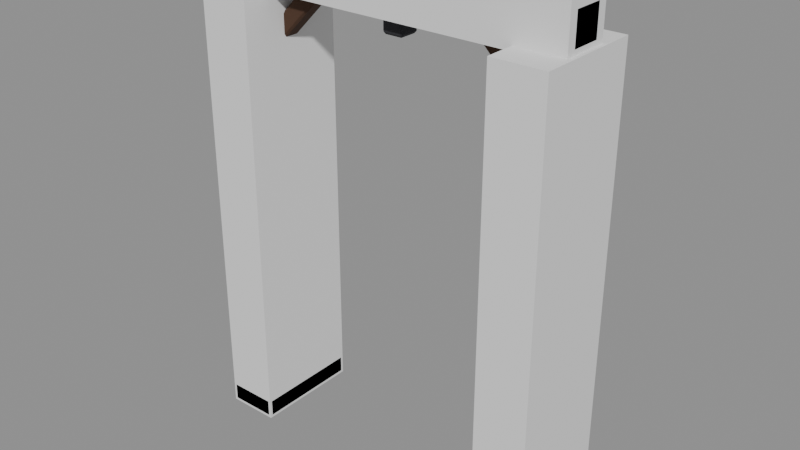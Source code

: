 # Source: Prop_Lab_EchoBell_Frame.blend  (saved by Blender 4.3.34; exported with 4.5.12 LTS)
import bpy
from mathutils import Matrix  # noqa: F401  (used for matrix-valued properties, if any)

bpy.ops.wm.read_factory_settings(use_empty=True)
scene = bpy.context.scene
scene.name = 'Scene'

# ---- materials (node trees are filled in below, after node groups)
mat_prop_lab_echobell_frame_m0 = bpy.data.materials.new('Prop_Lab_EchoBell_Frame_M0')
mat_prop_lab_echobell_frame_m0.diffuse_color = (0.06575, 0.02899, 0.01347, 1.0)
mat_prop_lab_echobell_frame_m1 = bpy.data.materials.new('Prop_Lab_EchoBell_Frame_M1')
mat_prop_lab_echobell_frame_m1.diffuse_color = (0.03847, 0.03847, 0.04455, 1.0)

# ---- material node trees
mat_prop_lab_echobell_frame_m0.use_nodes = True; mat_prop_lab_echobell_frame_m0.node_tree.nodes.clear()
_N = mat_prop_lab_echobell_frame_m0.node_tree.nodes; _L = mat_prop_lab_echobell_frame_m0.node_tree.links
n0 = _N.new('ShaderNodeBsdfPrincipled'); n0.name = 'Principled BSDF'; n0.location = (10, 300)
n0.inputs[0].default_value = (0.06575, 0.02899, 0.01347, 1.0)
n0.inputs[2].default_value = 0.9
n1 = _N.new('ShaderNodeOutputMaterial'); n1.name = 'Material Output'; n1.location = (300, 300)
_L.new(n0.outputs[0], n1.inputs[0])
n1.is_active_output = True
mat_prop_lab_echobell_frame_m1.use_nodes = True; mat_prop_lab_echobell_frame_m1.node_tree.nodes.clear()
_N = mat_prop_lab_echobell_frame_m1.node_tree.nodes; _L = mat_prop_lab_echobell_frame_m1.node_tree.links
n0 = _N.new('ShaderNodeBsdfPrincipled'); n0.name = 'Principled BSDF'; n0.location = (10, 300)
n0.inputs[0].default_value = (0.03847, 0.03847, 0.04455, 1.0)
n0.inputs[1].default_value = 0.3
n0.inputs[2].default_value = 0.8
n1 = _N.new('ShaderNodeOutputMaterial'); n1.name = 'Material Output'; n1.location = (300, 300)
_L.new(n0.outputs[0], n1.inputs[0])
n1.is_active_output = True

# ---- meshes
me_prop_lab_echobell_frame = bpy.data.meshes.new('Prop_Lab_EchoBell_Frame')
me_prop_lab_echobell_frame.from_pydata([(-0.7608, -0.0608, 0.0), (-0.7608, -0.08, 0.0192), (-0.78, -0.0608, 0.0192), (-0.7608, -0.08, 2.001), (-0.7608, -0.0608, 2.02), (-0.78, -0.0608, 2.001), (-0.7608, 0.0608, 0.0), (-0.78, 0.0608, 0.0192), (-0.7608, 0.08, 0.0192), (-0.7608, 0.0608, 2.02), (-0.7608, 0.08, 2.001), (-0.78, 0.0608, 2.001), (-0.6392, -0.0608, 0.0), (-0.62, -0.0608, 0.0192), (-0.6392, -0.08, 0.0192), (-0.6392, -0.0608, 2.02), (-0.6392, -0.08, 2.001), (-0.62, -0.0608, 2.001), (-0.6392, 0.0608, 0.0), (-0.6392, 0.08, 0.0192), (-0.62, 0.0608, 0.0192), (-0.6392, 0.0608, 2.02), (-0.62, 0.0608, 2.001), (-0.6392, 0.08, 2.001), (-0.808, -0.238, 0.0), (-0.808, -0.25, 0.012), (-0.82, -0.238, 0.012), (-0.808, -0.25, 0.088), (-0.808, -0.238, 0.1), (-0.82, -0.238, 0.088), (-0.808, 0.238, 0.0), (-0.82, 0.238, 0.012), (-0.808, 0.25, 0.012), (-0.808, 0.238, 0.1), (-0.808, 0.25, 0.088), (-0.82, 0.238, 0.088), (-0.592, -0.238, 0.0), (-0.58, -0.238, 0.012), (-0.592, -0.25, 0.012), (-0.592, -0.238, 0.1), (-0.592, -0.25, 0.088), (-0.58, -0.238, 0.088), (-0.592, 0.238, 0.0), (-0.592, 0.25, 0.012), (-0.58, 0.238, 0.012), (-0.592, 0.238, 0.1), (-0.58, 0.238, 0.088), (-0.592, 0.25, 0.088), (-0.7723, -0.0304, 1.705), (-0.7655, -0.04, 1.712), (-0.7723, -0.0304, 1.718), (-0.4255, -0.04, 2.051), (-0.4187, -0.0304, 2.058), (-0.4323, -0.0304, 2.058), (-0.7723, 0.0304, 1.705), (-0.7723, 0.0304, 1.718), (-0.7655, 0.04, 1.712), (-0.4187, 0.0304, 2.058), (-0.4255, 0.04, 2.051), (-0.4323, 0.0304, 2.058), (-0.7293, -0.0304, 1.662), (-0.7157, -0.0304, 1.662), (-0.7225, -0.04, 1.669), (-0.3757, -0.0304, 2.015), (-0.3825, -0.04, 2.008), (-0.3757, -0.0304, 2.002), (-0.7293, 0.0304, 1.662), (-0.7225, 0.04, 1.669), (-0.7157, 0.0304, 1.662), (-0.3757, 0.0304, 2.015), (-0.3757, 0.0304, 2.002), (-0.3825, 0.04, 2.008), (0.6392, -0.0608, 0.0), (0.6392, -0.08, 0.0192), (0.62, -0.0608, 0.0192), (0.6392, -0.08, 2.001), (0.6392, -0.0608, 2.02), (0.62, -0.0608, 2.001), (0.6392, 0.0608, 0.0), (0.62, 0.0608, 0.0192), (0.6392, 0.08, 0.0192), (0.6392, 0.0608, 2.02), (0.6392, 0.08, 2.001), (0.62, 0.0608, 2.001), (0.7608, -0.0608, 0.0), (0.78, -0.0608, 0.0192), (0.7608, -0.08, 0.0192), (0.7608, -0.0608, 2.02), (0.7608, -0.08, 2.001), (0.78, -0.0608, 2.001), (0.7608, 0.0608, 0.0), (0.7608, 0.08, 0.0192), (0.78, 0.0608, 0.0192), (0.7608, 0.0608, 2.02), (0.78, 0.0608, 2.001), (0.7608, 0.08, 2.001), (0.592, -0.238, 0.0), (0.592, -0.25, 0.012), (0.58, -0.238, 0.012), (0.592, -0.25, 0.088), (0.592, -0.238, 0.1), (0.58, -0.238, 0.088), (0.592, 0.238, 0.0), (0.58, 0.238, 0.012), (0.592, 0.25, 0.012), (0.592, 0.238, 0.1), (0.592, 0.25, 0.088), (0.58, 0.238, 0.088), (0.808, -0.238, 0.0), (0.82, -0.238, 0.012), (0.808, -0.25, 0.012), (0.808, -0.238, 0.1), (0.808, -0.25, 0.088), (0.82, -0.238, 0.088), (0.808, 0.238, 0.0), (0.808, 0.25, 0.012), (0.82, 0.238, 0.012), (0.808, 0.238, 0.1), (0.82, 0.238, 0.088), (0.808, 0.25, 0.088), (0.7293, -0.0304, 1.662), (0.7225, -0.04, 1.669), (0.7157, -0.0304, 1.662), (0.3825, -0.04, 2.008), (0.3757, -0.0304, 2.015), (0.3757, -0.0304, 2.002), (0.7293, 0.0304, 1.662), (0.7157, 0.0304, 1.662), (0.7225, 0.04, 1.669), (0.3757, 0.0304, 2.015), (0.3825, 0.04, 2.008), (0.3757, 0.0304, 2.002), (0.7723, -0.0304, 1.705), (0.7723, -0.0304, 1.718), (0.7655, -0.04, 1.712), (0.4187, -0.0304, 2.058), (0.4255, -0.04, 2.051), (0.4323, -0.0304, 2.058), (0.7723, 0.0304, 1.705), (0.7655, 0.04, 1.712), (0.7723, 0.0304, 1.718), (0.4187, 0.0304, 2.058), (0.4323, 0.0304, 2.058), (0.4255, 0.04, 2.051), (-0.7784, -0.0684, 2.02), (-0.7784, -0.09, 2.042), (-0.8, -0.0684, 2.042), (-0.7784, -0.09, 2.178), (-0.7784, -0.0684, 2.2), (-0.8, -0.0684, 2.178), (-0.7784, 0.0684, 2.02), (-0.8, 0.0684, 2.042), (-0.7784, 0.09, 2.042), (-0.7784, 0.0684, 2.2), (-0.7784, 0.09, 2.178), (-0.8, 0.0684, 2.178), (0.7784, -0.0684, 2.02), (0.8, -0.0684, 2.042), (0.7784, -0.09, 2.042), (0.7784, -0.0684, 2.2), (0.7784, -0.09, 2.178), (0.8, -0.0684, 2.178), (0.7784, 0.0684, 2.02), (0.7784, 0.09, 2.042), (0.8, 0.0684, 2.042), (0.7784, 0.0684, 2.2), (0.8, 0.0684, 2.178), (0.7784, 0.09, 2.178), (-0.038, -0.038, 1.92), (-0.038, -0.05, 1.932), (-0.05, -0.038, 1.932), (-0.038, -0.05, 2.008), (-0.038, -0.038, 2.02), (-0.05, -0.038, 2.008), (-0.038, 0.038, 1.92), (-0.05, 0.038, 1.932), (-0.038, 0.05, 1.932), (-0.038, 0.038, 2.02), (-0.038, 0.05, 2.008), (-0.05, 0.038, 2.008), (0.038, -0.038, 1.92), (0.05, -0.038, 1.932), (0.038, -0.05, 1.932), (0.038, -0.038, 2.02), (0.038, -0.05, 2.008), (0.05, -0.038, 2.008), (0.038, 0.038, 1.92), (0.038, 0.05, 1.932), (0.05, 0.038, 1.932), (0.038, 0.038, 2.02), (0.05, 0.038, 2.008), (0.038, 0.05, 2.008), (-0.3152, -0.0952, 2.02), (-0.3152, -0.1, 2.025), (-0.32, -0.0952, 2.025), (-0.3152, -0.1, 2.195), (-0.3152, -0.0952, 2.2), (-0.32, -0.0952, 2.195), (-0.3152, 0.0952, 2.02), (-0.32, 0.0952, 2.025), (-0.3152, 0.1, 2.025), (-0.3152, 0.0952, 2.2), (-0.3152, 0.1, 2.195), (-0.32, 0.0952, 2.195), (-0.2848, -0.0952, 2.02), (-0.28, -0.0952, 2.025), (-0.2848, -0.1, 2.025), (-0.2848, -0.0952, 2.2), (-0.2848, -0.1, 2.195), (-0.28, -0.0952, 2.195), (-0.2848, 0.0952, 2.02), (-0.2848, 0.1, 2.025), (-0.28, 0.0952, 2.025), (-0.2848, 0.0952, 2.2), (-0.28, 0.0952, 2.195), (-0.2848, 0.1, 2.195), (0.2848, -0.0952, 2.02), (0.2848, -0.1, 2.025), (0.28, -0.0952, 2.025), (0.2848, -0.1, 2.195), (0.2848, -0.0952, 2.2), (0.28, -0.0952, 2.195), (0.2848, 0.0952, 2.02), (0.28, 0.0952, 2.025), (0.2848, 0.1, 2.025), (0.2848, 0.0952, 2.2), (0.2848, 0.1, 2.195), (0.28, 0.0952, 2.195), (0.3152, -0.0952, 2.02), (0.32, -0.0952, 2.025), (0.3152, -0.1, 2.025), (0.3152, -0.0952, 2.2), (0.3152, -0.1, 2.195), (0.32, -0.0952, 2.195), (0.3152, 0.0952, 2.02), (0.3152, 0.1, 2.025), (0.32, 0.0952, 2.025), (0.3152, 0.0952, 2.2), (0.32, 0.0952, 2.195), (0.3152, 0.1, 2.195)], [], [(14, 16, 3, 1), (20, 22, 17, 13), (21, 9, 4, 15), (2, 5, 11, 7), (8, 10, 23, 19), (0, 1, 2), (3, 4, 5), (6, 7, 8), (9, 10, 11), (12, 13, 14), (15, 16, 17), (18, 19, 20), (21, 22, 23), (6, 0, 2, 7), (1, 3, 5, 2), (4, 9, 11, 5), (10, 8, 7, 11), (18, 6, 8, 19), (9, 21, 23, 10), (22, 20, 19, 23), (12, 18, 20, 13), (21, 15, 17, 22), (16, 14, 13, 17), (0, 12, 14, 1), (15, 4, 3, 16), (6, 18, 12, 0), (38, 40, 27, 25), (44, 46, 41, 37), (45, 33, 28, 39), (26, 29, 35, 31), (32, 34, 47, 43), (24, 25, 26), (27, 28, 29), (30, 31, 32), (33, 34, 35), (36, 37, 38), (39, 40, 41), (42, 43, 44), (45, 46, 47), (30, 24, 26, 31), (25, 27, 29, 26), (28, 33, 35, 29), (34, 32, 31, 35), (42, 30, 32, 43), (33, 45, 47, 34), (46, 44, 43, 47), (36, 42, 44, 37), (45, 39, 41, 46), (40, 38, 37, 41), (24, 36, 38, 25), (39, 28, 27, 40), (30, 42, 36, 24), (62, 64, 51, 49), (68, 70, 65, 61), (69, 57, 52, 63), (50, 53, 59, 55), (56, 58, 71, 67), (48, 49, 50), (51, 52, 53), (54, 55, 56), (57, 58, 59), (60, 61, 62), (63, 64, 65), (66, 67, 68), (69, 70, 71), (54, 48, 50, 55), (49, 51, 53, 50), (52, 57, 59, 53), (58, 56, 55, 59), (66, 54, 56, 67), (57, 69, 71, 58), (70, 68, 67, 71), (60, 66, 68, 61), (69, 63, 65, 70), (64, 62, 61, 65), (48, 60, 62, 49), (63, 52, 51, 64), (54, 66, 60, 48), (86, 88, 75, 73), (92, 94, 89, 85), (93, 81, 76, 87), (74, 77, 83, 79), (80, 82, 95, 91), (72, 73, 74), (75, 76, 77), (78, 79, 80), (81, 82, 83), (84, 85, 86), (87, 88, 89), (90, 91, 92), (93, 94, 95), (78, 72, 74, 79), (73, 75, 77, 74), (76, 81, 83, 77), (82, 80, 79, 83), (90, 78, 80, 91), (81, 93, 95, 82), (94, 92, 91, 95), (84, 90, 92, 85), (93, 87, 89, 94), (88, 86, 85, 89), (72, 84, 86, 73), (87, 76, 75, 88), (78, 90, 84, 72), (110, 112, 99, 97), (116, 118, 113, 109), (117, 105, 100, 111), (98, 101, 107, 103), (104, 106, 119, 115), (96, 97, 98), (99, 100, 101), (102, 103, 104), (105, 106, 107), (108, 109, 110), (111, 112, 113), (114, 115, 116), (117, 118, 119), (102, 96, 98, 103), (97, 99, 101, 98), (100, 105, 107, 101), (106, 104, 103, 107), (114, 102, 104, 115), (105, 117, 119, 106), (118, 116, 115, 119), (108, 114, 116, 109), (117, 111, 113, 118), (112, 110, 109, 113), (96, 108, 110, 97), (111, 100, 99, 112), (102, 114, 108, 96), (134, 136, 123, 121), (140, 142, 137, 133), (141, 129, 124, 135), (122, 125, 131, 127), (128, 130, 143, 139), (120, 121, 122), (123, 124, 125), (126, 127, 128), (129, 130, 131), (132, 133, 134), (135, 136, 137), (138, 139, 140), (141, 142, 143), (126, 120, 122, 127), (121, 123, 125, 122), (124, 129, 131, 125), (130, 128, 127, 131), (138, 126, 128, 139), (129, 141, 143, 130), (142, 140, 139, 143), (132, 138, 140, 133), (141, 135, 137, 142), (136, 134, 133, 137), (120, 132, 134, 121), (135, 124, 123, 136), (126, 138, 132, 120), (158, 160, 147, 145), (164, 166, 161, 157), (165, 153, 148, 159), (146, 149, 155, 151), (152, 154, 167, 163), (144, 145, 146), (147, 148, 149), (150, 151, 152), (153, 154, 155), (156, 157, 158), (159, 160, 161), (162, 163, 164), (165, 166, 167), (150, 144, 146, 151), (145, 147, 149, 146), (148, 153, 155, 149), (154, 152, 151, 155), (162, 150, 152, 163), (153, 165, 167, 154), (166, 164, 163, 167), (156, 162, 164, 157), (165, 159, 161, 166), (160, 158, 157, 161), (144, 156, 158, 145), (159, 148, 147, 160), (150, 162, 156, 144), (182, 184, 171, 169), (188, 190, 185, 181), (189, 177, 172, 183), (170, 173, 179, 175), (176, 178, 191, 187), (168, 169, 170), (171, 172, 173), (174, 175, 176), (177, 178, 179), (180, 181, 182), (183, 184, 185), (186, 187, 188), (189, 190, 191), (174, 168, 170, 175), (169, 171, 173, 170), (172, 177, 179, 173), (178, 176, 175, 179), (186, 174, 176, 187), (177, 189, 191, 178), (190, 188, 187, 191), (180, 186, 188, 181), (189, 183, 185, 190), (184, 182, 181, 185), (168, 180, 182, 169), (183, 172, 171, 184), (174, 186, 180, 168), (206, 208, 195, 193), (212, 214, 209, 205), (213, 201, 196, 207), (194, 197, 203, 199), (200, 202, 215, 211), (192, 193, 194), (195, 196, 197), (198, 199, 200), (201, 202, 203), (204, 205, 206), (207, 208, 209), (210, 211, 212), (213, 214, 215), (198, 192, 194, 199), (193, 195, 197, 194), (196, 201, 203, 197), (202, 200, 199, 203), (210, 198, 200, 211), (201, 213, 215, 202), (214, 212, 211, 215), (204, 210, 212, 205), (213, 207, 209, 214), (208, 206, 205, 209), (192, 204, 206, 193), (207, 196, 195, 208), (198, 210, 204, 192), (230, 232, 219, 217), (236, 238, 233, 229), (237, 225, 220, 231), (218, 221, 227, 223), (224, 226, 239, 235), (216, 217, 218), (219, 220, 221), (222, 223, 224), (225, 226, 227), (228, 229, 230), (231, 232, 233), (234, 235, 236), (237, 238, 239), (222, 216, 218, 223), (217, 219, 221, 218), (220, 225, 227, 221), (226, 224, 223, 227), (234, 222, 224, 235), (225, 237, 239, 226), (238, 236, 235, 239), (228, 234, 236, 229), (237, 231, 233, 238), (232, 230, 229, 233), (216, 228, 230, 217), (231, 220, 219, 232), (222, 234, 228, 216)])
me_prop_lab_echobell_frame.polygons.foreach_set('material_index', [0, 0, 0, 0, 0, 0, 0, 0, 0, 0, 0, 0, 0, 0, 0, 0, 0, 0, 0, 0, 0, 0, 0, 0, 0, 0, 0, 0, 0, 0, 0, 0, 0, 0, 0, 0, 0, 0, 0, 0, 0, 0, 0, 0, 0, 0, 0, 0, 0, 0, 0, 0, 0, 0, 0, 0, 0, 0, 0, 0, 0, 0, 0, 0, 0, 0, 0, 0, 0, 0, 0, 0, 0, 0, 0, 0, 0, 0, 0, 0, 0, 0, 0, 0, 0, 0, 0, 0, 0, 0, 0, 0, 0, 0, 0, 0, 0, 0, 0, 0, 0, 0, 0, 0, 0, 0, 0, 0, 0, 0, 0, 0, 0, 0, 0, 0, 0, 0, 0, 0, 0, 0, 0, 0, 0, 0, 0, 0, 0, 0, 0, 0, 0, 0, 0, 0, 0, 0, 0, 0, 0, 0, 0, 0, 0, 0, 0, 0, 0, 0, 0, 0, 0, 0, 0, 0, 0, 0, 0, 0, 0, 0, 0, 0, 0, 0, 0, 0, 0, 0, 0, 0, 0, 0, 0, 0, 0, 0, 0, 0, 0, 0, 1, 1, 1, 1, 1, 1, 1, 1, 1, 1, 1, 1, 1, 1, 1, 1, 1, 1, 1, 1, 1, 1, 1, 1, 1, 1, 1, 1, 1, 1, 1, 1, 1, 1, 1, 1, 1, 1, 1, 1, 1, 1, 1, 1, 1, 1, 1, 1, 1, 1, 1, 1, 1, 1, 1, 1, 1, 1, 1, 1, 1, 1, 1, 1, 1, 1, 1, 1, 1, 1, 1, 1, 1, 1, 1, 1, 1, 1])
me_prop_lab_echobell_frame.materials.append(mat_prop_lab_echobell_frame_m0)
me_prop_lab_echobell_frame.materials.append(mat_prop_lab_echobell_frame_m1)
me_prop_lab_echobell_frame.update()
me_ucx_prop_lab_echobell_frame_00 = bpy.data.meshes.new('UCX_Prop_Lab_EchoBell_Frame_00')
me_ucx_prop_lab_echobell_frame_00.from_pydata([(-0.82, -0.25, 0.0), (-0.82, -0.25, 2.02), (-0.82, 0.25, 0.0), (-0.82, 0.25, 2.02), (-0.58, -0.25, 0.0), (-0.58, -0.25, 2.02), (-0.58, 0.25, 0.0), (-0.58, 0.25, 2.02)], [], [(0, 1, 3, 2), (2, 3, 7, 6), (6, 7, 5, 4), (4, 5, 1, 0), (2, 6, 4, 0), (7, 3, 1, 5)])
me_ucx_prop_lab_echobell_frame_00.update()
me_ucx_prop_lab_echobell_frame_01 = bpy.data.meshes.new('UCX_Prop_Lab_EchoBell_Frame_01')
me_ucx_prop_lab_echobell_frame_01.from_pydata([(0.58, -0.25, 0.0), (0.58, -0.25, 2.02), (0.58, 0.25, 0.0), (0.58, 0.25, 2.02), (0.82, -0.25, 0.0), (0.82, -0.25, 2.02), (0.82, 0.25, 0.0), (0.82, 0.25, 2.02)], [], [(0, 1, 3, 2), (2, 3, 7, 6), (6, 7, 5, 4), (4, 5, 1, 0), (2, 6, 4, 0), (7, 3, 1, 5)])
me_ucx_prop_lab_echobell_frame_01.update()
me_ucx_prop_lab_echobell_frame_02 = bpy.data.meshes.new('UCX_Prop_Lab_EchoBell_Frame_02')
me_ucx_prop_lab_echobell_frame_02.from_pydata([(-0.8, -0.11, 2.0), (-0.8, -0.11, 2.22), (-0.8, 0.11, 2.0), (-0.8, 0.11, 2.22), (0.8, -0.11, 2.0), (0.8, -0.11, 2.22), (0.8, 0.11, 2.0), (0.8, 0.11, 2.22)], [], [(0, 1, 3, 2), (2, 3, 7, 6), (6, 7, 5, 4), (4, 5, 1, 0), (2, 6, 4, 0), (7, 3, 1, 5)])
me_ucx_prop_lab_echobell_frame_02.update()

# ---- objects
ob_prop_lab_echobell_frame = bpy.data.objects.new('Prop_Lab_EchoBell_Frame', me_prop_lab_echobell_frame)
ob_socket_bell = bpy.data.objects.new('SOCKET_Bell', None)
ob_ucx_prop_lab_echobell_frame_00 = bpy.data.objects.new('UCX_Prop_Lab_EchoBell_Frame_00', me_ucx_prop_lab_echobell_frame_00)
ob_ucx_prop_lab_echobell_frame_01 = bpy.data.objects.new('UCX_Prop_Lab_EchoBell_Frame_01', me_ucx_prop_lab_echobell_frame_01)
ob_ucx_prop_lab_echobell_frame_02 = bpy.data.objects.new('UCX_Prop_Lab_EchoBell_Frame_02', me_ucx_prop_lab_echobell_frame_02)

# ---- transforms, parenting, visibility, modifiers, constraints
ob_prop_lab_echobell_frame.location = (0.0, 0.0, 0.0)
ob_socket_bell.parent = ob_prop_lab_echobell_frame
ob_socket_bell.location = (0.0, 0.0, 1.92)
ob_socket_bell.rotation_mode = 'QUATERNION'
ob_socket_bell.rotation_quaternion = (0.0, 0.0, -0.7071, 0.7071)
ob_socket_bell.empty_display_type = 'ARROWS'
ob_socket_bell.empty_display_size = 0.03
ob_ucx_prop_lab_echobell_frame_00.parent = ob_prop_lab_echobell_frame
ob_ucx_prop_lab_echobell_frame_00.location = (0.0, 0.0, 0.0)
ob_ucx_prop_lab_echobell_frame_00.display_type = 'WIRE'
ob_ucx_prop_lab_echobell_frame_01.parent = ob_prop_lab_echobell_frame
ob_ucx_prop_lab_echobell_frame_01.location = (0.0, 0.0, 0.0)
ob_ucx_prop_lab_echobell_frame_01.display_type = 'WIRE'
ob_ucx_prop_lab_echobell_frame_02.parent = ob_prop_lab_echobell_frame
ob_ucx_prop_lab_echobell_frame_02.location = (0.0, 0.0, 0.0)
ob_ucx_prop_lab_echobell_frame_02.display_type = 'WIRE'

# ---- collection membership
scene.collection.objects.link(ob_prop_lab_echobell_frame)
scene.collection.objects.link(ob_socket_bell)
scene.collection.objects.link(ob_ucx_prop_lab_echobell_frame_00)
scene.collection.objects.link(ob_ucx_prop_lab_echobell_frame_01)
scene.collection.objects.link(ob_ucx_prop_lab_echobell_frame_02)

# ---- scene / render settings (as saved in the file)
scene.frame_start = 1; scene.frame_end = 250; scene.frame_set(1)
scene.render.engine = 'BLENDER_EEVEE_NEXT'
bpy.context.view_layer.update()

# ---- added for rendering (the .blend has no active camera and no usable light): camera, sun + grey world if the file has none
cam_auto = bpy.data.cameras.new('AutoCamera')
cam_auto.lens = 50.0
cam_auto.sensor_width = 36.0
cam_auto.clip_end = 1000.0
ob_auto_camera = bpy.data.objects.new('AutoCamera', cam_auto)
scene.collection.objects.link(ob_auto_camera)
ob_auto_camera.location = (2.59525, -3.1143, 3.1862)
ob_auto_camera.rotation_euler = (1.09748, -7.21219e-08, 0.694738)
scene.camera = ob_auto_camera
light_auto_sun = bpy.data.lights.new('AutoSun', 'SUN')
light_auto_sun.energy = 3.0
light_auto_sun.angle = 0.0523599
ob_auto_sun = bpy.data.objects.new('AutoSun', light_auto_sun)
scene.collection.objects.link(ob_auto_sun)
ob_auto_sun.rotation_euler = (0.872665, 0.174533, 0.523599)
if scene.world is None:
    world_auto = bpy.data.worlds.new('AutoWorld')
    world_auto.color = (0.3, 0.3, 0.3)
    scene.world = world_auto
bpy.context.view_layer.update()
